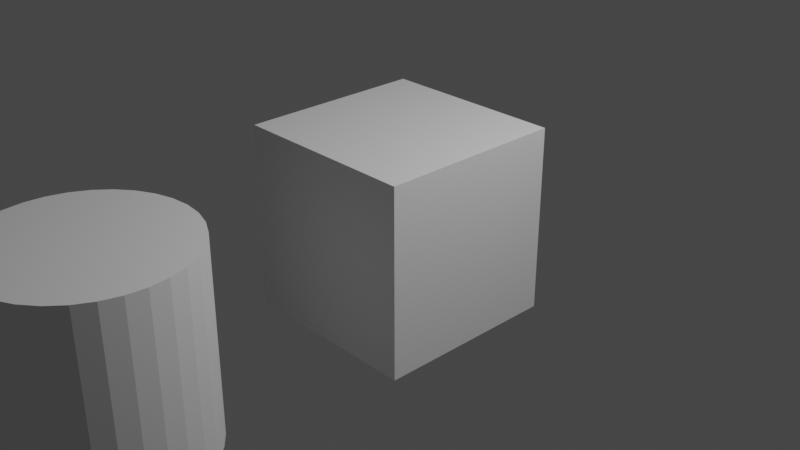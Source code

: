 # Source: car.blend  (saved by Blender 3.5.10; exported with 4.5.12 LTS)
import bpy
from mathutils import Matrix  # noqa: F401  (used for matrix-valued properties, if any)

bpy.ops.wm.read_factory_settings(use_empty=True)
scene = bpy.context.scene
scene.name = 'Scene'

# ---- collections
col_collection = bpy.data.collections.new('Collection'); scene.collection.children.link(col_collection)

# ---- materials (node trees are filled in below, after node groups)
mat_material = bpy.data.materials.new('Material')
mat_material.alpha_threshold = 0.0
mat_material.use_transparent_shadow = False
mat_material.roughness = 0.5
mat_material.line_color = (0.0, 0.0, 0.0, 1.0)

# ---- material node trees
mat_material.use_nodes = True; mat_material.node_tree.nodes.clear()
_N = mat_material.node_tree.nodes; _L = mat_material.node_tree.links
n0 = _N.new('ShaderNodeOutputMaterial'); n0.name = 'Material Output'; n0.location = (300, 300)
n1 = _N.new('ShaderNodeBsdfPrincipled'); n1.name = 'Principled BSDF'; n1.location = (10, 300)
n1.distribution = 'GGX'
n1.subsurface_method = 'RANDOM_WALK_SKIN'
n1.inputs[3].default_value = 1.45
n1.inputs[27].default_value = (0.0, 0.0, 0.0, 1.0)
n1.inputs[28].default_value = 1.0
_L.new(n1.outputs[0], n0.inputs[0])
n0.is_active_output = True

# ---- world
world_world = bpy.data.worlds.new('World'); scene.world = world_world
world_world.use_nodes = True; world_world.node_tree.nodes.clear()
_N = world_world.node_tree.nodes; _L = world_world.node_tree.links
n0 = _N.new('ShaderNodeOutputWorld'); n0.name = 'World Output'; n0.location = (300, 300)
n1 = _N.new('ShaderNodeBackground'); n1.name = 'Background'; n1.location = (10, 300)
n1.inputs[0].default_value = (0.05088, 0.05088, 0.05088, 1.0)
_L.new(n1.outputs[0], n0.inputs[0])
n0.is_active_output = True
world_world.color = (0.05088, 0.05088, 0.05088)
world_world.use_sun_shadow = False
world_world.sun_shadow_jitter_overblur = 0.0

# ---- cameras
cam_camera = bpy.data.cameras.new('Camera')
cam_camera.clip_end = 100.0
cam_camera.ortho_scale = 7.314

# ---- lights
light_light = bpy.data.lights.new('Light', 'POINT')
light_light.transmission_factor = 0.0
light_light.energy = 1000.0
light_light.shadow_soft_size = 0.1
light_light.shadow_maximum_resolution = 0.006
light_light.use_absolute_resolution = True

# ---- meshes
me_cube = bpy.data.meshes.new('Cube')
me_cube.from_pydata([(1.0, 1.0, 1.0), (1.0, 1.0, -1.0), (1.0, -1.0, 1.0), (1.0, -1.0, -1.0), (-1.0, 1.0, 1.0), (-1.0, 1.0, -1.0), (-1.0, -1.0, 1.0), (-1.0, -1.0, -1.0)], [], [(0, 4, 6, 2), (3, 2, 6, 7), (7, 6, 4, 5), (5, 1, 3, 7), (1, 0, 2, 3), (5, 4, 0, 1)])
_uv = me_cube.uv_layers.new(name='UVMap')
_uv.uv.foreach_set('vector', [0.625, 0.5, 0.875, 0.5, 0.875, 0.75, 0.625, 0.75, 0.375, 0.75, 0.625, 0.75, 0.625, 1.0, 0.375, 1.0, 0.375, 0.0, 0.625, 0.0, 0.625, 0.25, 0.375, 0.25, 0.125, 0.5, 0.375, 0.5, 0.375, 0.75, 0.125, 0.75, 0.375, 0.5, 0.625, 0.5, 0.625, 0.75, 0.375, 0.75, 0.375, 0.25, 0.625, 0.25, 0.625, 0.5, 0.375, 0.5])
me_cube.materials.append(mat_material)
me_cube.use_mirror_vertex_groups = False
me_cube.update()
me_cylinder = bpy.data.meshes.new('Cylinder')
me_cylinder.from_pydata([(0.0, 1.0, -1.0), (0.0, 1.0, 1.0), (0.1951, 0.9808, -1.0), (0.1951, 0.9808, 1.0), (0.3827, 0.9239, -1.0), (0.3827, 0.9239, 1.0), (0.5556, 0.8315, -1.0), (0.5556, 0.8315, 1.0), (0.7071, 0.7071, -1.0), (0.7071, 0.7071, 1.0), (0.8315, 0.5556, -1.0), (0.8315, 0.5556, 1.0), (0.9239, 0.3827, -1.0), (0.9239, 0.3827, 1.0), (0.9808, 0.1951, -1.0), (0.9808, 0.1951, 1.0), (1.0, 0.0, -1.0), (1.0, 0.0, 1.0), (0.9808, -0.1951, -1.0), (0.9808, -0.1951, 1.0), (0.9239, -0.3827, -1.0), (0.9239, -0.3827, 1.0), (0.8315, -0.5556, -1.0), (0.8315, -0.5556, 1.0), (0.7071, -0.7071, -1.0), (0.7071, -0.7071, 1.0), (0.5556, -0.8315, -1.0), (0.5556, -0.8315, 1.0), (0.3827, -0.9239, -1.0), (0.3827, -0.9239, 1.0), (0.1951, -0.9808, -1.0), (0.1951, -0.9808, 1.0), (0.0, -1.0, -1.0), (0.0, -1.0, 1.0), (-0.1951, -0.9808, -1.0), (-0.1951, -0.9808, 1.0), (-0.3827, -0.9239, -1.0), (-0.3827, -0.9239, 1.0), (-0.5556, -0.8315, -1.0), (-0.5556, -0.8315, 1.0), (-0.7071, -0.7071, -1.0), (-0.7071, -0.7071, 1.0), (-0.8315, -0.5556, -1.0), (-0.8315, -0.5556, 1.0), (-0.9239, -0.3827, -1.0), (-0.9239, -0.3827, 1.0), (-0.9808, -0.1951, -1.0), (-0.9808, -0.1951, 1.0), (-1.0, 0.0, -1.0), (-1.0, 0.0, 1.0), (-0.9808, 0.1951, -1.0), (-0.9808, 0.1951, 1.0), (-0.9239, 0.3827, -1.0), (-0.9239, 0.3827, 1.0), (-0.8315, 0.5556, -1.0), (-0.8315, 0.5556, 1.0), (-0.7071, 0.7071, -1.0), (-0.7071, 0.7071, 1.0), (-0.5556, 0.8315, -1.0), (-0.5556, 0.8315, 1.0), (-0.3827, 0.9239, -1.0), (-0.3827, 0.9239, 1.0), (-0.1951, 0.9808, -1.0), (-0.1951, 0.9808, 1.0)], [], [(0, 1, 3, 2), (2, 3, 5, 4), (4, 5, 7, 6), (6, 7, 9, 8), (8, 9, 11, 10), (10, 11, 13, 12), (12, 13, 15, 14), (14, 15, 17, 16), (16, 17, 19, 18), (18, 19, 21, 20), (20, 21, 23, 22), (22, 23, 25, 24), (24, 25, 27, 26), (26, 27, 29, 28), (28, 29, 31, 30), (30, 31, 33, 32), (32, 33, 35, 34), (34, 35, 37, 36), (36, 37, 39, 38), (38, 39, 41, 40), (40, 41, 43, 42), (42, 43, 45, 44), (44, 45, 47, 46), (46, 47, 49, 48), (48, 49, 51, 50), (50, 51, 53, 52), (52, 53, 55, 54), (54, 55, 57, 56), (56, 57, 59, 58), (58, 59, 61, 60), (3, 1, 63, 61, 59, 57, 55, 53, 51, 49, 47, 45, 43, 41, 39, 37, 35, 33, 31, 29, 27, 25, 23, 21, 19, 17, 15, 13, 11, 9, 7, 5), (60, 61, 63, 62), (62, 63, 1, 0), (0, 2, 4, 6, 8, 10, 12, 14, 16, 18, 20, 22, 24, 26, 28, 30, 32, 34, 36, 38, 40, 42, 44, 46, 48, 50, 52, 54, 56, 58, 60, 62)])
_uv = me_cylinder.uv_layers.new(name='UVMap')
_uv.uv.foreach_set('vector', [1.0, 0.5, 1.0, 1.0, 0.9688, 1.0, 0.9688, 0.5, 0.9688, 0.5, 0.9688, 1.0, 0.9375, 1.0, 0.9375, 0.5, 0.9375, 0.5, 0.9375, 1.0, 0.9062, 1.0, 0.9062, 0.5, 0.9062, 0.5, 0.9062, 1.0, 0.875, 1.0, 0.875, 0.5, 0.875, 0.5, 0.875, 1.0, 0.8438, 1.0, 0.8438, 0.5, 0.8438, 0.5, 0.8438, 1.0, 0.8125, 1.0, 0.8125, 0.5, 0.8125, 0.5, 0.8125, 1.0, 0.7812, 1.0, 0.7812, 0.5, 0.7812, 0.5, 0.7812, 1.0, 0.75, 1.0, 0.75, 0.5, 0.75, 0.5, 0.75, 1.0, 0.7188, 1.0, 0.7188, 0.5, 0.7188, 0.5, 0.7188, 1.0, 0.6875, 1.0, 0.6875, 0.5, 0.6875, 0.5, 0.6875, 1.0, 0.6562, 1.0, 0.6562, 0.5, 0.6562, 0.5, 0.6562, 1.0, 0.625, 1.0, 0.625, 0.5, 0.625, 0.5, 0.625, 1.0, 0.5938, 1.0, 0.5938, 0.5, 0.5938, 0.5, 0.5938, 1.0, 0.5625, 1.0, 0.5625, 0.5, 0.5625, 0.5, 0.5625, 1.0, 0.5312, 1.0, 0.5312, 0.5, 0.5312, 0.5, 0.5312, 1.0, 0.5, 1.0, 0.5, 0.5, 0.5, 0.5, 0.5, 1.0, 0.4688, 1.0, 0.4688, 0.5, 0.4688, 0.5, 0.4688, 1.0, 0.4375, 1.0, 0.4375, 0.5, 0.4375, 0.5, 0.4375, 1.0, 0.4062, 1.0, 0.4062, 0.5, 0.4062, 0.5, 0.4062, 1.0, 0.375, 1.0, 0.375, 0.5, 0.375, 0.5, 0.375, 1.0, 0.3438, 1.0, 0.3438, 0.5, 0.3438, 0.5, 0.3438, 1.0, 0.3125, 1.0, 0.3125, 0.5, 0.3125, 0.5, 0.3125, 1.0, 0.2812, 1.0, 0.2812, 0.5, 0.2812, 0.5, 0.2812, 1.0, 0.25, 1.0, 0.25, 0.5, 0.25, 0.5, 0.25, 1.0, 0.2188, 1.0, 0.2188, 0.5, 0.2188, 0.5, 0.2188, 1.0, 0.1875, 1.0, 0.1875, 0.5, 0.1875, 0.5, 0.1875, 1.0, 0.1562, 1.0, 0.1562, 0.5, 0.1562, 0.5, 0.1562, 1.0, 0.125, 1.0, 0.125, 0.5, 0.125, 0.5, 0.125, 1.0, 0.09375, 1.0, 0.09375, 0.5, 0.09375, 0.5, 0.09375, 1.0, 0.0625, 1.0, 0.0625, 0.5, 0.2968, 0.4854, 0.25, 0.49, 0.2032, 0.4854, 0.1582, 0.4717, 0.1167, 0.4496, 0.08029, 0.4197, 0.05045, 0.3833, 0.02827, 0.3418, 0.01461, 0.2968, 0.01, 0.25, 0.01461, 0.2032, 0.02827, 0.1582, 0.05045, 0.1167, 0.08029, 0.08029, 0.1167, 0.05045, 0.1582, 0.02827, 0.2032, 0.01461, 0.25, 0.01, 0.2968, 0.01461, 0.3418, 0.02827, 0.3833, 0.05045, 0.4197, 0.08029, 0.4496, 0.1167, 0.4717, 0.1582, 0.4854, 0.2032, 0.49, 0.25, 0.4854, 0.2968, 0.4717, 0.3418, 0.4496, 0.3833, 0.4197, 0.4197, 0.3833, 0.4496, 0.3418, 0.4717, 0.0625, 0.5, 0.0625, 1.0, 0.03125, 1.0, 0.03125, 0.5, 0.03125, 0.5, 0.03125, 1.0, 0.0, 1.0, 0.0, 0.5, 0.75, 0.49, 0.7968, 0.4854, 0.8418, 0.4717, 0.8833, 0.4496, 0.9197, 0.4197, 0.9496, 0.3833, 0.9717, 0.3418, 0.9854, 0.2968, 0.99, 0.25, 0.9854, 0.2032, 0.9717, 0.1582, 0.9496, 0.1167, 0.9197, 0.08029, 0.8833, 0.05045, 0.8418, 0.02827, 0.7968, 0.01461, 0.75, 0.01, 0.7032, 0.01461, 0.6582, 0.02827, 0.6167, 0.05045, 0.5803, 0.08029, 0.5504, 0.1167, 0.5283, 0.1582, 0.5146, 0.2032, 0.51, 0.25, 0.5146, 0.2968, 0.5283, 0.3418, 0.5504, 0.3833, 0.5803, 0.4197, 0.6167, 0.4496, 0.6582, 0.4717, 0.7032, 0.4854])
me_cylinder.update()

# ---- objects
ob_car = bpy.data.objects.new('car', me_cube)
ob_light = bpy.data.objects.new('Light', light_light)
ob_camera = bpy.data.objects.new('Camera', cam_camera)
ob_cylinder = bpy.data.objects.new('Cylinder', me_cylinder)

# ---- transforms, parenting, visibility, modifiers, constraints
ob_car.location = (0.0, 0.0, 0.0)
ob_car.lock_rotations_4d = False
ob_car.empty_display_type = 'ARROWS'
ob_car.lineart.crease_threshold = 0.0
ob_light.location = (4.076, 1.005, 5.904)
ob_light.rotation_euler = (0.6503, 0.05522, 1.866)
ob_light.lock_rotations_4d = False
ob_light.empty_display_type = 'ARROWS'
ob_light.color = (0.0, 0.0, 0.0, 0.0)
ob_light.lineart.crease_threshold = 0.0
ob_camera.location = (7.359, -6.926, 4.958)
ob_camera.rotation_euler = (1.109, 0.0, 0.8149)
ob_camera.lock_rotations_4d = False
ob_camera.empty_display_type = 'ARROWS'
ob_camera.color = (0.0, 0.0, 0.0, 0.0)
ob_camera.display_type = 'WIRE'
ob_camera.lineart.crease_threshold = 0.0
ob_cylinder.location = (-0.07938, -3.392, -0.09108)

# ---- collection membership
col_collection.objects.link(ob_car)
col_collection.objects.link(ob_light)
col_collection.objects.link(ob_camera)
col_collection.objects.link(ob_cylinder)

# ---- scene / render settings (as saved in the file)
scene.camera = ob_camera
scene.frame_start = 1; scene.frame_end = 250; scene.frame_set(1)
scene.render.engine = 'BLENDER_EEVEE_NEXT'
scene.cycles.sampling_pattern = 'TABULATED_SOBOL'
scene.view_settings.view_transform = 'Filmic'
bpy.context.view_layer.update()
